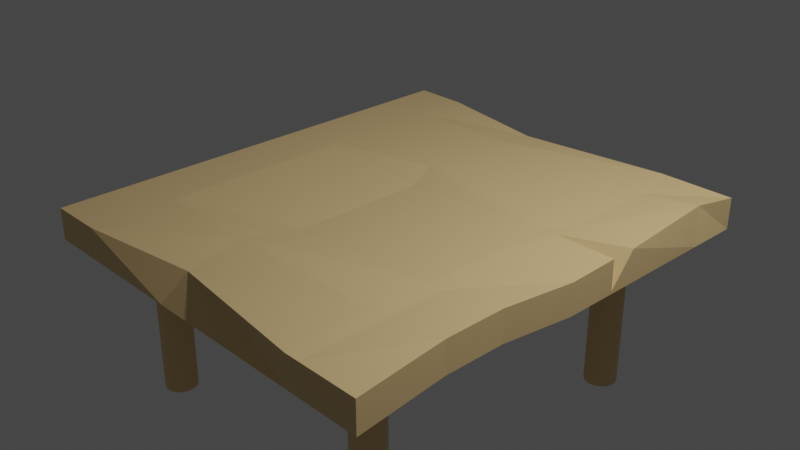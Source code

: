 # Source: ruintable.blend  (saved by Blender 2.81.16; exported with 4.5.12 LTS)
import bpy
from mathutils import Matrix  # noqa: F401  (used for matrix-valued properties, if any)

bpy.ops.wm.read_factory_settings(use_empty=True)
scene = bpy.context.scene
scene.name = 'Scene'

# ---- collections
col_collection = bpy.data.collections.new('Collection'); scene.collection.children.link(col_collection)

# ---- materials (node trees are filled in below, after node groups)
mat_material = bpy.data.materials.new('Material')
mat_material.alpha_threshold = 0.0
mat_material.use_transparent_shadow = False
mat_material.line_color = (0.0, 0.0, 0.0, 1.0)

# ---- material node trees
mat_material.use_nodes = True; mat_material.node_tree.nodes.clear()
_N = mat_material.node_tree.nodes; _L = mat_material.node_tree.links
n0 = _N.new('ShaderNodeOutputMaterial'); n0.name = 'Material Output'; n0.location = (300, 300)
n1 = _N.new('ShaderNodeBsdfPrincipled'); n1.name = 'Principled BSDF'; n1.location = (10, 300)
n1.distribution = 'GGX'
n1.subsurface_method = 'BURLEY'
n1.inputs[0].default_value = (0.8, 0.5688, 0.2678, 1.0)
n1.inputs[2].default_value = 0.4
n1.inputs[3].default_value = 1.45
n1.inputs[27].default_value = (0.0, 0.0, 0.0, 1.0)
n1.inputs[28].default_value = 1.0
_L.new(n1.outputs[0], n0.inputs[0])
n0.is_active_output = True

# ---- world
world_world = bpy.data.worlds.new('World'); scene.world = world_world
world_world.use_nodes = True; world_world.node_tree.nodes.clear()
_N = world_world.node_tree.nodes; _L = world_world.node_tree.links
n0 = _N.new('ShaderNodeOutputWorld'); n0.name = 'World Output'; n0.location = (300, 300)
n1 = _N.new('ShaderNodeBackground'); n1.name = 'Background'; n1.location = (10, 300)
n1.inputs[0].default_value = (0.05088, 0.05088, 0.05088, 1.0)
_L.new(n1.outputs[0], n0.inputs[0])
n0.is_active_output = True
world_world.color = (0.05088, 0.05088, 0.05088)
world_world.use_sun_shadow = False
world_world.sun_shadow_jitter_overblur = 0.0

# ---- cameras
cam_camera = bpy.data.cameras.new('Camera')
cam_camera.clip_end = 100.0
cam_camera.ortho_scale = 7.314

# ---- lights
light_light = bpy.data.lights.new('Light', 'POINT')
light_light.transmission_factor = 0.0
light_light.energy = 1000.0
light_light.shadow_soft_size = 0.1
light_light.shadow_maximum_resolution = 0.006
light_light.use_absolute_resolution = True

# ---- meshes
me_cube = bpy.data.meshes.new('Cube')
me_cube.from_pydata([(1.0, 1.0, 1.0), (1.0, 1.0, -1.0), (1.0, -1.0, 1.0), (1.0, -1.0, -1.0), (-1.0, 1.0, 1.0), (-1.0, 1.0, -1.0), (-1.0, -1.0, 1.0), (-1.0, -1.0, -1.0), (-1.0, 0.0, -1.0), (1.0, 0.0, 1.0), (-1.0, 0.0, 1.0), (1.0, 0.0, -1.0), (-1.0, -0.6331, -1.0), (0.9796, -0.6092, 1.384), (-1.0, -0.6331, 1.0), (0.9796, -0.6092, -0.6158), (-1.0, -0.3645, 1.0), (0.9796, -0.3406, -0.6158), (-1.0, -0.3645, -1.0), (0.9796, -0.3406, 1.384), (-1.0, 0.7711, 1.0), (1.0, 0.7711, -1.0), (-1.0, 0.7711, -1.0), (0.9703, 0.8042, 1.293), (-1.0, 0.3452, -1.0), (1.0, 0.3452, 1.103), (-1.0, 0.3452, 1.0), (1.0, 0.3452, -1.0), (-1.0, 0.2285, -1.0), (1.0, 0.2285, 1.103), (-1.0, 0.2285, 1.0), (1.0, 0.2285, -1.0), (0.6948, 1.0, -1.0), (0.6948, -1.0, 1.0), (0.6948, -1.0, -1.0), (0.6948, 1.0, 1.0), (0.6948, 0.0, -1.0), (0.6948, 0.0, 1.0), (0.6948, -0.6331, -1.0), (0.6948, -0.6331, 1.0), (0.6948, -0.3645, 1.0), (0.6948, -0.3645, -1.0), (0.6948, 0.7711, 1.0), (0.6948, 0.7711, -1.0), (0.6948, 0.3452, 1.0), (0.6948, 0.3452, -1.0), (0.6948, 0.2285, 1.103), (0.6948, 0.2285, -1.0), (0.6207, 1.0, -1.0), (0.6207, -1.0, 1.0), (0.6207, 0.0, -1.0), (0.6207, -0.6331, -1.0), (0.6207, -0.3645, -1.0), (0.6207, 0.7711, -1.0), (0.6207, 0.3452, -1.0), (0.6207, 0.2285, -1.0), (0.6207, -1.0, -1.0), (0.6207, 1.0, 1.0), (0.6207, 0.0, 1.0), (0.6207, -0.6331, 1.0), (0.6207, -0.3645, 1.0), (0.6207, 0.7711, 1.0), (0.6207, 0.3452, 1.0), (0.6243, 0.2193, 1.043), (-0.1813, 0.9395, -0.6733), (-0.1599, -0.901, 0.6518), (-0.2042, 0.0, -1.0), (-0.2042, -0.6331, -1.0), (-0.2042, -0.3645, -1.0), (-0.2042, 0.7711, -1.0), (-0.2042, 0.3452, -1.0), (-0.2042, 0.2285, -1.0), (-0.2042, -1.0, -1.0), (-0.162, 0.9412, 0.7699), (-0.1529, -0.01384, 0.5215), (-0.2042, -0.6331, 1.0), (-0.1529, -0.3784, 0.5215), (-0.2042, 0.7711, 1.0), (-0.2042, 0.3452, 1.0), (-0.1529, 0.2146, 0.5215), (-0.7293, 1.0, -1.0), (-0.7293, -1.0, 1.0), (-0.7293, 0.0, -1.0), (-0.7293, -0.6331, -1.0), (-0.7293, -0.3645, -1.0), (-0.7293, 0.7711, -1.0), (-0.7293, 0.3452, -1.0), (-0.7293, 0.2285, -1.0), (-0.7293, -1.0, -1.0), (-0.7293, 1.0, 1.0), (-0.7293, 0.0, 1.0), (-0.7293, -0.6331, 1.0), (-0.7293, -0.3645, 1.0), (-0.7293, 0.7711, 1.0), (-0.7293, 0.3452, 1.0), (-0.7293, 0.2285, 1.0), (1.0, 0.2285, -0.8669), (1.0, 0.2258, -0.8967)], [], [(91, 14, 6, 81), (88, 81, 6, 7), (22, 20, 4, 5), (38, 15, 3, 34), (15, 13, 2, 3), (32, 35, 0, 1), (31, 96, 97), (47, 31, 97, 11, 36), (18, 16, 10, 8), (95, 30, 10, 90), (7, 6, 14, 12), (17, 19, 13, 15), (41, 17, 15, 38), (92, 16, 14, 91), (90, 10, 16, 92), (36, 11, 17, 41), (11, 9, 19, 17), (12, 14, 16, 18), (89, 4, 20, 93), (32, 1, 21, 43), (1, 0, 23, 21), (24, 26, 20, 22), (28, 30, 26, 24), (93, 20, 26, 94), (43, 21, 27, 45), (21, 23, 25, 27), (8, 10, 30, 28), (94, 26, 30, 95), (45, 27, 31, 47), (27, 25, 96, 31), (54, 45, 47, 55), (25, 44, 46), (53, 43, 45, 54), (23, 42, 44, 25), (48, 32, 43, 53), (0, 35, 42, 23), (50, 36, 41, 52), (9, 37, 40, 19), (19, 40, 39, 13), (52, 41, 38, 51), (29, 46, 37, 9), (55, 47, 36, 50), (48, 57, 35, 32), (51, 38, 34, 56), (3, 2, 33, 34), (13, 39, 33, 2), (67, 51, 56, 72), (64, 73, 57, 48), (71, 55, 50, 66), (68, 52, 51, 67), (66, 50, 52, 68), (64, 48, 53, 69), (69, 53, 54, 70), (70, 54, 55, 71), (44, 62, 63, 46), (42, 61, 62, 44), (35, 57, 61, 42), (37, 58, 60, 40), (40, 60, 59, 39), (46, 63, 58, 37), (34, 33, 49, 56), (39, 59, 49, 33), (86, 70, 71, 87), (85, 69, 70, 86), (80, 64, 69, 85), (82, 66, 68, 84), (84, 68, 67, 83), (87, 71, 66, 82), (80, 89, 73, 64), (83, 67, 72, 88), (62, 78, 79, 63), (61, 77, 78, 62), (57, 73, 77, 61), (58, 74, 76, 60), (60, 76, 75, 59), (63, 79, 74, 58), (56, 49, 65, 72), (59, 75, 65, 49), (12, 83, 88, 7), (5, 4, 89, 80), (28, 87, 82, 8), (18, 84, 83, 12), (8, 82, 84, 18), (5, 80, 85, 22), (22, 85, 86, 24), (24, 86, 87, 28), (78, 94, 95, 79), (77, 93, 94, 78), (73, 89, 93, 77), (74, 90, 92, 76), (76, 92, 91, 75), (79, 95, 90, 74), (72, 65, 81, 88), (75, 91, 81, 65), (96, 25, 46, 47, 31), (29, 9, 11, 97), (46, 29, 31, 47)])
_uv = me_cube.uv_layers.new(name='UVMap')
_uv.uv.foreach_set('vector', [0.8412, 0.7041, 0.875, 0.7041, 0.875, 0.75, 0.8412, 0.75, 0.375, 0.9662, 0.625, 0.9662, 0.625, 1.0, 0.375, 1.0, 0.375, 0.2214, 0.625, 0.2214, 0.625, 0.25, 0.375, 0.25, 0.3369, 0.7041, 0.375, 0.7041, 0.375, 0.75, 0.3369, 0.75, 0.375, 0.7041, 0.625, 0.7041, 0.625, 0.75, 0.375, 0.75, 0.375, 0.4619, 0.625, 0.4619, 0.625, 0.5, 0.375, 0.5, 0.375, 0.5964, 0.3787, 0.5964, 0.375, 0.5968, 0.3369, 0.5964, 0.375, 0.5964, 0.375, 0.5968, 0.375, 0.625, 0.3369, 0.625, 0.375, 0.07944, 0.625, 0.07944, 0.625, 0.125, 0.375, 0.125, 0.8412, 0.5964, 0.875, 0.5964, 0.875, 0.625, 0.8412, 0.625, 0.375, 0.0, 0.625, 0.0, 0.625, 0.04587, 0.375, 0.04587, 0.375, 0.6706, 0.625, 0.6706, 0.625, 0.7041, 0.375, 0.7041, 0.3369, 0.6706, 0.375, 0.6706, 0.375, 0.7041, 0.3369, 0.7041, 0.8412, 0.6706, 0.875, 0.6706, 0.875, 0.7041, 0.8412, 0.7041, 0.8412, 0.625, 0.875, 0.625, 0.875, 0.6706, 0.8412, 0.6706, 0.3369, 0.625, 0.375, 0.625, 0.375, 0.6706, 0.3369, 0.6706, 0.375, 0.625, 0.625, 0.625, 0.625, 0.6706, 0.375, 0.6706, 0.375, 0.04587, 0.625, 0.04587, 0.625, 0.07944, 0.375, 0.07944, 0.8412, 0.5, 0.875, 0.5, 0.875, 0.5286, 0.8412, 0.5286, 0.3369, 0.5, 0.375, 0.5, 0.375, 0.5286, 0.3369, 0.5286, 0.375, 0.5, 0.625, 0.5, 0.625, 0.5286, 0.375, 0.5286, 0.375, 0.1682, 0.625, 0.1682, 0.625, 0.2214, 0.375, 0.2214, 0.375, 0.1536, 0.625, 0.1536, 0.625, 0.1682, 0.375, 0.1682, 0.8412, 0.5286, 0.875, 0.5286, 0.875, 0.5818, 0.8412, 0.5818, 0.3369, 0.5286, 0.375, 0.5286, 0.375, 0.5818, 0.3369, 0.5818, 0.375, 0.5286, 0.625, 0.5286, 0.625, 0.5818, 0.375, 0.5818, 0.375, 0.125, 0.625, 0.125, 0.625, 0.1536, 0.375, 0.1536, 0.8412, 0.5818, 0.875, 0.5818, 0.875, 0.5964, 0.8412, 0.5964, 0.3369, 0.5818, 0.375, 0.5818, 0.375, 0.5964, 0.3369, 0.5964, 0.375, 0.5818, 0.625, 0.5818, 0.3787, 0.5964, 0.375, 0.5964, 0.3276, 0.5818, 0.3369, 0.5818, 0.3369, 0.5964, 0.3276, 0.5964, 0.625, 0.5818, 0.6631, 0.5818, 0.6631, 0.5964, 0.3276, 0.5286, 0.3369, 0.5286, 0.3369, 0.5818, 0.3276, 0.5818, 0.625, 0.5286, 0.6631, 0.5286, 0.6631, 0.5818, 0.625, 0.5818, 0.3276, 0.5, 0.3369, 0.5, 0.3369, 0.5286, 0.3276, 0.5286, 0.625, 0.5, 0.6631, 0.5, 0.6631, 0.5286, 0.625, 0.5286, 0.3276, 0.625, 0.3369, 0.625, 0.3369, 0.6706, 0.3276, 0.6706, 0.625, 0.625, 0.6631, 0.625, 0.6631, 0.6706, 0.625, 0.6706, 0.625, 0.6706, 0.6631, 0.6706, 0.6631, 0.7041, 0.625, 0.7041, 0.3276, 0.6706, 0.3369, 0.6706, 0.3369, 0.7041, 0.3276, 0.7041, 0.625, 0.5964, 0.6631, 0.5964, 0.6631, 0.625, 0.625, 0.625, 0.3276, 0.5964, 0.3369, 0.5964, 0.3369, 0.625, 0.3276, 0.625, 0.375, 0.4526, 0.625, 0.4526, 0.625, 0.4619, 0.375, 0.4619, 0.3276, 0.7041, 0.3369, 0.7041, 0.3369, 0.75, 0.3276, 0.75, 0.375, 0.75, 0.625, 0.75, 0.625, 0.7881, 0.375, 0.7881, 0.625, 0.7041, 0.6631, 0.7041, 0.6631, 0.75, 0.625, 0.75, 0.2245, 0.7041, 0.3276, 0.7041, 0.3276, 0.75, 0.2245, 0.75, 0.375, 0.3495, 0.625, 0.3495, 0.625, 0.4526, 0.375, 0.4526, 0.2245, 0.5964, 0.3276, 0.5964, 0.3276, 0.625, 0.2245, 0.625, 0.2245, 0.6706, 0.3276, 0.6706, 0.3276, 0.7041, 0.2245, 0.7041, 0.2245, 0.625, 0.3276, 0.625, 0.3276, 0.6706, 0.2245, 0.6706, 0.2245, 0.5, 0.3276, 0.5, 0.3276, 0.5286, 0.2245, 0.5286, 0.2245, 0.5286, 0.3276, 0.5286, 0.3276, 0.5818, 0.2245, 0.5818, 0.2245, 0.5818, 0.3276, 0.5818, 0.3276, 0.5964, 0.2245, 0.5964, 0.6631, 0.5818, 0.6724, 0.5818, 0.6724, 0.5964, 0.6631, 0.5964, 0.6631, 0.5286, 0.6724, 0.5286, 0.6724, 0.5818, 0.6631, 0.5818, 0.6631, 0.5, 0.6724, 0.5, 0.6724, 0.5286, 0.6631, 0.5286, 0.6631, 0.625, 0.6724, 0.625, 0.6724, 0.6706, 0.6631, 0.6706, 0.6631, 0.6706, 0.6724, 0.6706, 0.6724, 0.7041, 0.6631, 0.7041, 0.6631, 0.5964, 0.6724, 0.5964, 0.6724, 0.625, 0.6631, 0.625, 0.375, 0.7881, 0.625, 0.7881, 0.625, 0.7974, 0.375, 0.7974, 0.6631, 0.7041, 0.6724, 0.7041, 0.6724, 0.75, 0.6631, 0.75, 0.1588, 0.5818, 0.2245, 0.5818, 0.2245, 0.5964, 0.1588, 0.5964, 0.1588, 0.5286, 0.2245, 0.5286, 0.2245, 0.5818, 0.1588, 0.5818, 0.1588, 0.5, 0.2245, 0.5, 0.2245, 0.5286, 0.1588, 0.5286, 0.1588, 0.625, 0.2245, 0.625, 0.2245, 0.6706, 0.1588, 0.6706, 0.1588, 0.6706, 0.2245, 0.6706, 0.2245, 0.7041, 0.1588, 0.7041, 0.1588, 0.5964, 0.2245, 0.5964, 0.2245, 0.625, 0.1588, 0.625, 0.375, 0.2838, 0.625, 0.2838, 0.625, 0.3495, 0.375, 0.3495, 0.1588, 0.7041, 0.2245, 0.7041, 0.2245, 0.75, 0.1588, 0.75, 0.6724, 0.5818, 0.7755, 0.5818, 0.7755, 0.5964, 0.6724, 0.5964, 0.6724, 0.5286, 0.7755, 0.5286, 0.7755, 0.5818, 0.6724, 0.5818, 0.6724, 0.5, 0.7755, 0.5, 0.7755, 0.5286, 0.6724, 0.5286, 0.6724, 0.625, 0.7755, 0.625, 0.7755, 0.6706, 0.6724, 0.6706, 0.6724, 0.6706, 0.7755, 0.6706, 0.7755, 0.7041, 0.6724, 0.7041, 0.6724, 0.5964, 0.7755, 0.5964, 0.7755, 0.625, 0.6724, 0.625, 0.375, 0.7974, 0.625, 0.7974, 0.625, 0.9005, 0.375, 0.9005, 0.6724, 0.7041, 0.7755, 0.7041, 0.7755, 0.75, 0.6724, 0.75, 0.125, 0.7041, 0.1588, 0.7041, 0.1588, 0.75, 0.125, 0.75, 0.375, 0.25, 0.625, 0.25, 0.625, 0.2838, 0.375, 0.2838, 0.125, 0.5964, 0.1588, 0.5964, 0.1588, 0.625, 0.125, 0.625, 0.125, 0.6706, 0.1588, 0.6706, 0.1588, 0.7041, 0.125, 0.7041, 0.125, 0.625, 0.1588, 0.625, 0.1588, 0.6706, 0.125, 0.6706, 0.125, 0.5, 0.1588, 0.5, 0.1588, 0.5286, 0.125, 0.5286, 0.125, 0.5286, 0.1588, 0.5286, 0.1588, 0.5818, 0.125, 0.5818, 0.125, 0.5818, 0.1588, 0.5818, 0.1588, 0.5964, 0.125, 0.5964, 0.7755, 0.5818, 0.8412, 0.5818, 0.8412, 0.5964, 0.7755, 0.5964, 0.7755, 0.5286, 0.8412, 0.5286, 0.8412, 0.5818, 0.7755, 0.5818, 0.7755, 0.5, 0.8412, 0.5, 0.8412, 0.5286, 0.7755, 0.5286, 0.7755, 0.625, 0.8412, 0.625, 0.8412, 0.6706, 0.7755, 0.6706, 0.7755, 0.6706, 0.8412, 0.6706, 0.8412, 0.7041, 0.7755, 0.7041, 0.7755, 0.5964, 0.8412, 0.5964, 0.8412, 0.625, 0.7755, 0.625, 0.375, 0.9005, 0.625, 0.9005, 0.625, 0.9662, 0.375, 0.9662, 0.7755, 0.7041, 0.8412, 0.7041, 0.8412, 0.75, 0.7755, 0.75, 0.0, 0.0, 0.0, 0.0, 0.0, 0.0, 0.0, 0.0, 0.0, 0.0, 0.625, 0.5964, 0.625, 0.625, 0.375, 0.625, 0.375, 0.5968, 0.6631, 0.5964, 0.625, 0.5964, 0.375, 0.5964, 0.3369, 0.5964])
me_cube.materials.append(mat_material)
me_cube.use_remesh_preserve_volume = False
me_cube.use_remesh_preserve_attributes = False
me_cube.use_mirror_vertex_groups = False
me_cube.update()
me_cylinder_001 = bpy.data.meshes.new('Cylinder.001')
me_cylinder_001.from_pydata([(0.0, 0.18, -1.0), (0.0, 0.18, 1.0), (0.03512, 0.1765, -1.0), (0.03512, 0.1765, 1.0), (0.06888, 0.1663, -1.0), (0.06888, 0.1663, 1.0), (0.1, 0.1497, -1.0), (0.1, 0.1497, 1.0), (0.1299, 0.1327, -0.9272), (0.1273, 0.1273, 1.0), (0.1523, 0.1054, -0.9272), (0.1497, 0.1, 1.0), (0.1689, 0.07433, -0.9272), (0.1663, 0.06888, 1.0), (0.1791, 0.04056, -0.9272), (0.1765, 0.03512, 1.0), (0.1826, 0.005443, -0.9272), (0.18, 1.359e-08, 1.0), (0.1791, -0.02967, -0.9272), (0.1765, -0.03512, 1.0), (0.1689, -0.06344, -0.9272), (0.1663, -0.06888, 1.0), (0.1523, -0.09456, -0.9272), (0.1497, -0.1, 1.0), (0.1299, -0.1218, -0.9272), (0.1273, -0.1273, 1.0), (0.1026, -0.1442, -0.9272), (0.1, -0.1497, 1.0), (0.07149, -0.1609, -0.9272), (0.06888, -0.1663, 1.0), (0.03772, -0.1711, -0.9272), (0.03512, -0.1765, 1.0), (-5.865e-08, -0.18, -1.0), (-5.865e-08, -0.18, 1.0), (-0.03512, -0.1765, -1.0), (-0.03512, -0.1765, 1.0), (-0.06888, -0.1663, -1.0), (-0.06888, -0.1663, 1.0), (-0.1, -0.1497, -1.0), (-0.1, -0.1497, 1.0), (-0.1273, -0.1273, -1.0), (-0.1273, -0.1273, 1.0), (-0.1497, -0.1, -1.0), (-0.1497, -0.1, 1.0), (-0.1663, -0.06888, -1.0), (-0.1663, -0.06888, 1.0), (-0.1765, -0.03512, -1.0), (-0.1765, -0.03512, 1.0), (-0.18, 1.738e-07, -1.0), (-0.18, 1.738e-07, 1.0), (-0.1765, 0.03512, -1.0), (-0.1765, 0.03512, 1.0), (-0.1663, 0.06888, -1.0), (-0.1663, 0.06888, 1.0), (-0.1497, 0.1, -1.0), (-0.1497, 0.1, 1.0), (-0.1273, 0.1273, -1.0), (-0.1273, 0.1273, 1.0), (-0.1, 0.1497, -1.0), (-0.1, 0.1497, 1.0), (-0.06888, 0.1663, -1.0), (-0.06888, 0.1663, 1.0), (-0.03512, 0.1765, -1.0), (-0.03512, 0.1765, 1.0), (0.0, 0.18, -0.3825), (0.03512, 0.1765, -0.3825), (0.06888, 0.1663, -0.3825), (0.1, 0.1497, -0.3825), (0.1273, 0.1273, -0.3825), (0.1497, 0.1, -0.3825), (0.1663, 0.06888, -0.3825), (0.1765, 0.03512, -0.3825), (0.18, 1.359e-08, -0.3825), (0.1765, -0.03512, -0.3825), (0.1663, -0.06888, -0.3825), (0.1497, -0.1, -0.3825), (0.1273, -0.1273, -0.3825), (0.1, -0.1497, -0.3825), (0.06888, -0.1663, -0.3825), (0.03512, -0.1765, -0.3825), (-5.865e-08, -0.18, -0.3825), (-0.03512, -0.1765, -0.3825), (-0.06888, -0.1663, -0.3825), (-0.1, -0.1497, -0.3825), (-0.1273, -0.1273, -0.3825), (-0.1497, -0.1, -0.3825), (-0.1663, -0.06888, -0.3825), (-0.1765, -0.03512, -0.3825), (-0.18, 1.738e-07, -0.3825), (-0.1765, 0.03512, -0.3825), (-0.1663, 0.06888, -0.3825), (-0.1497, 0.1, -0.3825), (-0.1273, 0.1273, -0.3825), (-0.1, 0.1497, -0.3825), (-0.06888, 0.1663, -0.3825), (-0.03512, 0.1765, -0.3825), (0.0, 0.18, 0.4477), (0.03512, 0.1765, 0.4477), (0.06888, 0.1663, 0.4477), (0.1, 0.1497, 0.4477), (0.1273, 0.1273, 0.4477), (0.1497, 0.1, 0.4477), (0.1663, 0.06888, 0.4477), (0.1765, 0.03512, 0.4477), (0.18, 1.359e-08, 0.4477), (0.1765, -0.03512, 0.4477), (0.1663, -0.06888, 0.4477), (0.1489, -0.09595, 0.4948), (0.1273, -0.1273, 0.4477), (0.1, -0.1497, 0.4477), (0.06888, -0.1663, 0.4477), (0.03512, -0.1765, 0.4477), (-5.865e-08, -0.18, 0.4477), (-0.03512, -0.1765, 0.4477), (-0.06888, -0.1663, 0.4477), (-0.1, -0.1497, 0.4477), (-0.1273, -0.1273, 0.4477), (-0.1497, -0.1, 0.4477), (-0.1663, -0.06888, 0.4477), (-0.1765, -0.03512, 0.4477), (-0.18, 1.738e-07, 0.4477), (-0.1765, 0.03512, 0.4477), (-0.1663, 0.06888, 0.4477), (-0.1497, 0.1, 0.4477), (-0.1273, 0.1273, 0.4477), (-0.1, 0.1497, 0.4477), (-0.06888, 0.1663, 0.4477), (-0.03512, 0.1765, 0.4477), (0.052, 0.1714, -1.0), (0.052, 0.1714, 1.0), (0.052, 0.1714, -0.3825), (0.052, 0.1714, 0.4477)], [], [(96, 1, 3, 97), (131, 129, 5, 98), (98, 5, 7, 99), (99, 7, 9, 100), (100, 9, 11, 101), (101, 11, 13, 102), (102, 13, 15, 103), (103, 15, 17, 104), (104, 17, 19, 105), (105, 19, 21, 106), (106, 21, 23, 107), (107, 23, 25, 108), (108, 25, 27, 109), (109, 27, 29, 110), (110, 29, 31, 111), (111, 31, 33, 112), (112, 33, 35, 113), (113, 35, 37, 114), (114, 37, 39, 115), (115, 39, 41, 116), (116, 41, 43, 117), (117, 43, 45, 118), (118, 45, 47, 119), (119, 47, 49, 120), (120, 49, 51, 121), (121, 51, 53, 122), (122, 53, 55, 123), (123, 55, 57, 124), (124, 57, 59, 125), (125, 59, 61, 126), (3, 1, 63, 61, 59, 57, 55, 53, 51, 49, 47, 45, 43, 41, 39, 37, 35, 33, 31, 29, 27, 25, 23, 21, 19, 17, 15, 13, 11, 9, 7, 5, 129), (126, 61, 63, 127), (127, 63, 1, 96), (0, 2, 128, 4, 6, 8, 10, 12, 14, 16, 18, 20, 22, 24, 26, 28, 30, 32, 34, 36, 38, 40, 42, 44, 46, 48, 50, 52, 54, 56, 58, 60, 62), (62, 95, 64, 0), (60, 94, 95, 62), (58, 93, 94, 60), (56, 92, 93, 58), (54, 91, 92, 56), (52, 90, 91, 54), (50, 89, 90, 52), (48, 88, 89, 50), (46, 87, 88, 48), (44, 86, 87, 46), (42, 85, 86, 44), (40, 84, 85, 42), (38, 83, 84, 40), (36, 82, 83, 38), (34, 81, 82, 36), (32, 80, 81, 34), (30, 79, 80, 32), (28, 78, 79, 30), (26, 77, 78, 28), (24, 76, 77, 26), (22, 75, 76, 24), (20, 74, 75, 22), (18, 73, 74, 20), (16, 72, 73, 18), (14, 71, 72, 16), (12, 70, 71, 14), (10, 69, 70, 12), (8, 68, 69, 10), (6, 67, 68, 8), (4, 66, 67, 6), (128, 130, 66, 4), (0, 64, 65, 2), (95, 127, 96, 64), (94, 126, 127, 95), (93, 125, 126, 94), (92, 124, 125, 93), (91, 123, 124, 92), (90, 122, 123, 91), (89, 121, 122, 90), (88, 120, 121, 89), (87, 119, 120, 88), (86, 118, 119, 87), (85, 117, 118, 86), (84, 116, 117, 85), (83, 115, 116, 84), (82, 114, 115, 83), (81, 113, 114, 82), (80, 112, 113, 81), (79, 111, 112, 80), (78, 110, 111, 79), (77, 109, 110, 78), (76, 108, 109, 77), (75, 107, 108, 76), (74, 106, 107, 75), (73, 105, 106, 74), (72, 104, 105, 73), (71, 103, 104, 72), (70, 102, 103, 71), (69, 101, 102, 70), (68, 100, 101, 69), (67, 99, 100, 68), (66, 98, 99, 67), (130, 131, 98, 66), (64, 96, 97, 65), (65, 97, 131, 130), (2, 65, 130, 128), (97, 3, 129, 131)])
_uv = me_cylinder_001.uv_layers.new(name='UVMap')
_uv.uv.foreach_set('vector', [1.0, 0.8619, 1.0, 1.0, 0.9688, 1.0, 0.9688, 0.8619, 0.9531, 0.8619, 0.9531, 1.0, 0.9375, 1.0, 0.9375, 0.8619, 0.9375, 0.8619, 0.9375, 1.0, 0.9062, 1.0, 0.9062, 0.8619, 0.9062, 0.8619, 0.9062, 1.0, 0.875, 1.0, 0.875, 0.8619, 0.875, 0.8619, 0.875, 1.0, 0.8438, 1.0, 0.8438, 0.8619, 0.8438, 0.8619, 0.8438, 1.0, 0.8125, 1.0, 0.8125, 0.8619, 0.8125, 0.8619, 0.8125, 1.0, 0.7812, 1.0, 0.7812, 0.8619, 0.7812, 0.8619, 0.7812, 1.0, 0.75, 1.0, 0.75, 0.8619, 0.75, 0.8619, 0.75, 1.0, 0.7188, 1.0, 0.7188, 0.8619, 0.7188, 0.8619, 0.7188, 1.0, 0.6875, 1.0, 0.6875, 0.8619, 0.6875, 0.8619, 0.6875, 1.0, 0.6562, 1.0, 0.6562, 0.8619, 0.6562, 0.8619, 0.6562, 1.0, 0.625, 1.0, 0.625, 0.8619, 0.625, 0.8619, 0.625, 1.0, 0.5938, 1.0, 0.5938, 0.8619, 0.5938, 0.8619, 0.5938, 1.0, 0.5625, 1.0, 0.5625, 0.8619, 0.5625, 0.8619, 0.5625, 1.0, 0.5312, 1.0, 0.5312, 0.8619, 0.5312, 0.8619, 0.5312, 1.0, 0.5, 1.0, 0.5, 0.8619, 0.5, 0.8619, 0.5, 1.0, 0.4688, 1.0, 0.4688, 0.8619, 0.4688, 0.8619, 0.4688, 1.0, 0.4375, 1.0, 0.4375, 0.8619, 0.4375, 0.8619, 0.4375, 1.0, 0.4062, 1.0, 0.4062, 0.8619, 0.4062, 0.8619, 0.4062, 1.0, 0.375, 1.0, 0.375, 0.8619, 0.375, 0.8619, 0.375, 1.0, 0.3438, 1.0, 0.3438, 0.8619, 0.3438, 0.8619, 0.3438, 1.0, 0.3125, 1.0, 0.3125, 0.8619, 0.3125, 0.8619, 0.3125, 1.0, 0.2812, 1.0, 0.2812, 0.8619, 0.2812, 0.8619, 0.2812, 1.0, 0.25, 1.0, 0.25, 0.8619, 0.25, 0.8619, 0.25, 1.0, 0.2188, 1.0, 0.2188, 0.8619, 0.2188, 0.8619, 0.2188, 1.0, 0.1875, 1.0, 0.1875, 0.8619, 0.1875, 0.8619, 0.1875, 1.0, 0.1562, 1.0, 0.1562, 0.8619, 0.1562, 0.8619, 0.1562, 1.0, 0.125, 1.0, 0.125, 0.8619, 0.125, 0.8619, 0.125, 1.0, 0.09375, 1.0, 0.09375, 0.8619, 0.09375, 0.8619, 0.09375, 1.0, 0.0625, 1.0, 0.0625, 0.8619, 0.2968, 0.4854, 0.25, 0.49, 0.2032, 0.4854, 0.1582, 0.4717, 0.1167, 0.4496, 0.08029, 0.4197, 0.05045, 0.3833, 0.02827, 0.3418, 0.01461, 0.2968, 0.01, 0.25, 0.01461, 0.2032, 0.02827, 0.1582, 0.05045, 0.1167, 0.08029, 0.08029, 0.1167, 0.05045, 0.1582, 0.02827, 0.2032, 0.01461, 0.25, 0.01, 0.2968, 0.01461, 0.3418, 0.02827, 0.3833, 0.05045, 0.4197, 0.08029, 0.4496, 0.1167, 0.4717, 0.1582, 0.4854, 0.2032, 0.49, 0.25, 0.4854, 0.2968, 0.4717, 0.3418, 0.4496, 0.3833, 0.4197, 0.4197, 0.3833, 0.4496, 0.3418, 0.4717, 0.3193, 0.4786, 0.0625, 0.8619, 0.0625, 1.0, 0.03125, 1.0, 0.03125, 0.8619, 0.03125, 0.8619, 0.03125, 1.0, 0.0, 1.0, 0.0, 0.8619, 0.75, 0.49, 0.7968, 0.4854, 0.8193, 0.4786, 0.8418, 0.4717, 0.8833, 0.4496, 0.9197, 0.4197, 0.9496, 0.3833, 0.9717, 0.3418, 0.9854, 0.2968, 0.99, 0.25, 0.9854, 0.2032, 0.9717, 0.1582, 0.9496, 0.1167, 0.9197, 0.08029, 0.8833, 0.05045, 0.8418, 0.02827, 0.7968, 0.01461, 0.75, 0.01, 0.7032, 0.01461, 0.6582, 0.02827, 0.6167, 0.05045, 0.5803, 0.08029, 0.5504, 0.1167, 0.5283, 0.1582, 0.5146, 0.2032, 0.51, 0.25, 0.5146, 0.2968, 0.5283, 0.3418, 0.5504, 0.3833, 0.5803, 0.4197, 0.6167, 0.4496, 0.6582, 0.4717, 0.7032, 0.4854, 0.03125, 0.5, 0.03125, 0.6544, 0.0, 0.6544, 0.0, 0.5, 0.0625, 0.5, 0.0625, 0.6544, 0.03125, 0.6544, 0.03125, 0.5, 0.09375, 0.5, 0.09375, 0.6544, 0.0625, 0.6544, 0.0625, 0.5, 0.125, 0.5, 0.125, 0.6544, 0.09375, 0.6544, 0.09375, 0.5, 0.1562, 0.5, 0.1562, 0.6544, 0.125, 0.6544, 0.125, 0.5, 0.1875, 0.5, 0.1875, 0.6544, 0.1562, 0.6544, 0.1562, 0.5, 0.2188, 0.5, 0.2188, 0.6544, 0.1875, 0.6544, 0.1875, 0.5, 0.25, 0.5, 0.25, 0.6544, 0.2188, 0.6544, 0.2188, 0.5, 0.2812, 0.5, 0.2812, 0.6544, 0.25, 0.6544, 0.25, 0.5, 0.3125, 0.5, 0.3125, 0.6544, 0.2812, 0.6544, 0.2812, 0.5, 0.3438, 0.5, 0.3438, 0.6544, 0.3125, 0.6544, 0.3125, 0.5, 0.375, 0.5, 0.375, 0.6544, 0.3438, 0.6544, 0.3438, 0.5, 0.4062, 0.5, 0.4062, 0.6544, 0.375, 0.6544, 0.375, 0.5, 0.4375, 0.5, 0.4375, 0.6544, 0.4062, 0.6544, 0.4062, 0.5, 0.4688, 0.5, 0.4688, 0.6544, 0.4375, 0.6544, 0.4375, 0.5, 0.5, 0.5, 0.5, 0.6544, 0.4688, 0.6544, 0.4688, 0.5, 0.5312, 0.5, 0.5312, 0.6544, 0.5, 0.6544, 0.5, 0.5, 0.5625, 0.5, 0.5625, 0.6544, 0.5312, 0.6544, 0.5312, 0.5, 0.5938, 0.5, 0.5938, 0.6544, 0.5625, 0.6544, 0.5625, 0.5, 0.625, 0.5, 0.625, 0.6544, 0.5938, 0.6544, 0.5938, 0.5, 0.6562, 0.5, 0.6562, 0.6544, 0.625, 0.6544, 0.625, 0.5, 0.6875, 0.5, 0.6875, 0.6544, 0.6562, 0.6544, 0.6562, 0.5, 0.7188, 0.5, 0.7188, 0.6544, 0.6875, 0.6544, 0.6875, 0.5, 0.75, 0.5, 0.75, 0.6544, 0.7188, 0.6544, 0.7188, 0.5, 0.7812, 0.5, 0.7812, 0.6544, 0.75, 0.6544, 0.75, 0.5, 0.8125, 0.5, 0.8125, 0.6544, 0.7812, 0.6544, 0.7812, 0.5, 0.8438, 0.5, 0.8438, 0.6544, 0.8125, 0.6544, 0.8125, 0.5, 0.875, 0.5, 0.875, 0.6544, 0.8438, 0.6544, 0.8438, 0.5, 0.9062, 0.5, 0.9062, 0.6544, 0.875, 0.6544, 0.875, 0.5, 0.9375, 0.5, 0.9375, 0.6544, 0.9062, 0.6544, 0.9062, 0.5, 0.9531, 0.5, 0.9531, 0.6544, 0.9375, 0.6544, 0.9375, 0.5, 1.0, 0.5, 1.0, 0.6544, 0.9687, 0.6544, 0.9688, 0.5, 0.03125, 0.6544, 0.03125, 0.8619, 0.0, 0.8619, 0.0, 0.6544, 0.0625, 0.6544, 0.0625, 0.8619, 0.03125, 0.8619, 0.03125, 0.6544, 0.09375, 0.6544, 0.09375, 0.8619, 0.0625, 0.8619, 0.0625, 0.6544, 0.125, 0.6544, 0.125, 0.8619, 0.09375, 0.8619, 0.09375, 0.6544, 0.1562, 0.6544, 0.1562, 0.8619, 0.125, 0.8619, 0.125, 0.6544, 0.1875, 0.6544, 0.1875, 0.8619, 0.1562, 0.8619, 0.1562, 0.6544, 0.2188, 0.6544, 0.2188, 0.8619, 0.1875, 0.8619, 0.1875, 0.6544, 0.25, 0.6544, 0.25, 0.8619, 0.2188, 0.8619, 0.2188, 0.6544, 0.2812, 0.6544, 0.2812, 0.8619, 0.25, 0.8619, 0.25, 0.6544, 0.3125, 0.6544, 0.3125, 0.8619, 0.2812, 0.8619, 0.2812, 0.6544, 0.3438, 0.6544, 0.3438, 0.8619, 0.3125, 0.8619, 0.3125, 0.6544, 0.375, 0.6544, 0.375, 0.8619, 0.3438, 0.8619, 0.3438, 0.6544, 0.4062, 0.6544, 0.4062, 0.8619, 0.375, 0.8619, 0.375, 0.6544, 0.4375, 0.6544, 0.4375, 0.8619, 0.4062, 0.8619, 0.4062, 0.6544, 0.4688, 0.6544, 0.4688, 0.8619, 0.4375, 0.8619, 0.4375, 0.6544, 0.5, 0.6544, 0.5, 0.8619, 0.4688, 0.8619, 0.4688, 0.6544, 0.5312, 0.6544, 0.5312, 0.8619, 0.5, 0.8619, 0.5, 0.6544, 0.5625, 0.6544, 0.5625, 0.8619, 0.5312, 0.8619, 0.5312, 0.6544, 0.5938, 0.6544, 0.5938, 0.8619, 0.5625, 0.8619, 0.5625, 0.6544, 0.625, 0.6544, 0.625, 0.8619, 0.5938, 0.8619, 0.5938, 0.6544, 0.6562, 0.6544, 0.6562, 0.8619, 0.625, 0.8619, 0.625, 0.6544, 0.6875, 0.6544, 0.6875, 0.8619, 0.6562, 0.8619, 0.6562, 0.6544, 0.7188, 0.6544, 0.7188, 0.8619, 0.6875, 0.8619, 0.6875, 0.6544, 0.75, 0.6544, 0.75, 0.8619, 0.7188, 0.8619, 0.7188, 0.6544, 0.7812, 0.6544, 0.7812, 0.8619, 0.75, 0.8619, 0.75, 0.6544, 0.8125, 0.6544, 0.8125, 0.8619, 0.7812, 0.8619, 0.7812, 0.6544, 0.8438, 0.6544, 0.8438, 0.8619, 0.8125, 0.8619, 0.8125, 0.6544, 0.875, 0.6544, 0.875, 0.8619, 0.8438, 0.8619, 0.8438, 0.6544, 0.9062, 0.6544, 0.9062, 0.8619, 0.875, 0.8619, 0.875, 0.6544, 0.9375, 0.6544, 0.9375, 0.8619, 0.9062, 0.8619, 0.9062, 0.6544, 0.9531, 0.6544, 0.9531, 0.8619, 0.9375, 0.8619, 0.9375, 0.6544, 1.0, 0.6544, 1.0, 0.8619, 0.9688, 0.8619, 0.9687, 0.6544, 0.9687, 0.6544, 0.9688, 0.8619, 0.9531, 0.8619, 0.9531, 0.6544, 0.9688, 0.5, 0.9687, 0.6544, 0.9531, 0.6544, 0.9531, 0.5, 0.9688, 0.8619, 0.9688, 1.0, 0.9531, 1.0, 0.9531, 0.8619])
me_cylinder_001.materials.append(mat_material)
me_cylinder_001.use_remesh_fix_poles = True
me_cylinder_001.use_remesh_preserve_attributes = False
me_cylinder_001.use_mirror_vertex_groups = False
me_cylinder_001.update()
me_cylinder_002 = bpy.data.meshes.new('Cylinder.002')
me_cylinder_002.from_pydata([(0.0, 0.18, -1.0), (0.0, 0.18, 1.0), (0.03512, 0.1765, -1.0), (0.03512, 0.1765, 1.0), (0.06888, 0.1663, -1.0), (0.06888, 0.1663, 1.0), (0.1, 0.1497, -1.0), (0.1, 0.1497, 1.0), (0.1273, 0.1273, -1.0), (0.1273, 0.1273, 1.0), (0.1497, 0.1, -1.0), (0.1497, 0.1, 1.0), (0.1663, 0.06888, -1.0), (0.1663, 0.06888, 1.0), (0.1765, 0.03512, -1.0), (0.1765, 0.03512, 1.0), (0.18, 1.359e-08, -1.0), (0.18, 1.359e-08, 1.0), (0.1765, -0.03512, -1.0), (0.1765, -0.03512, 1.0), (0.1663, -0.06888, -1.0), (0.1663, -0.06888, 1.0), (0.1497, -0.1, -1.0), (0.1497, -0.1, 1.0), (0.1273, -0.1273, -1.0), (0.1273, -0.1273, 1.0), (0.1, -0.1497, -1.0), (0.1, -0.1497, 1.0), (0.06888, -0.1663, -1.0), (0.06888, -0.1663, 1.0), (0.03512, -0.1765, -1.0), (0.03512, -0.1765, 1.0), (-5.865e-08, -0.18, -1.0), (-5.865e-08, -0.18, 1.0), (-0.03512, -0.1765, -1.0), (-0.03512, -0.1765, 1.0), (-0.06888, -0.1663, -1.0), (-0.06888, -0.1663, 1.0), (-0.1, -0.1497, -1.0), (-0.1, -0.1497, 1.0), (-0.1273, -0.1273, -1.0), (-0.1273, -0.1273, 1.0), (-0.1497, -0.1, -1.0), (-0.1497, -0.1, 1.0), (-0.1663, -0.06888, -1.0), (-0.1663, -0.06888, 1.0), (-0.1765, -0.03512, -1.0), (-0.1765, -0.03512, 1.0), (-0.18, 1.738e-07, -1.0), (-0.18, 1.738e-07, 1.0), (-0.1765, 0.03512, -1.0), (-0.1765, 0.03512, 1.0), (-0.1663, 0.06888, -1.0), (-0.1663, 0.06888, 1.0), (-0.1497, 0.1, -1.0), (-0.1497, 0.1, 1.0), (-0.1273, 0.1273, -1.0), (-0.1273, 0.1273, 1.0), (-0.1, 0.1497, -1.0), (-0.1, 0.1497, 1.0), (-0.06888, 0.1663, -1.0), (-0.06888, 0.1663, 1.0), (-0.03512, 0.1765, -1.0), (-0.03512, 0.1765, 1.0)], [], [(0, 1, 3, 2), (2, 3, 5, 4), (4, 5, 7, 6), (6, 7, 9, 8), (8, 9, 11, 10), (10, 11, 13, 12), (12, 13, 15, 14), (14, 15, 17, 16), (16, 17, 19, 18), (18, 19, 21, 20), (20, 21, 23, 22), (22, 23, 25, 24), (24, 25, 27, 26), (26, 27, 29, 28), (28, 29, 31, 30), (30, 31, 33, 32), (32, 33, 35, 34), (34, 35, 37, 36), (36, 37, 39, 38), (38, 39, 41, 40), (40, 41, 43, 42), (42, 43, 45, 44), (44, 45, 47, 46), (46, 47, 49, 48), (48, 49, 51, 50), (50, 51, 53, 52), (52, 53, 55, 54), (54, 55, 57, 56), (56, 57, 59, 58), (58, 59, 61, 60), (3, 1, 63, 61, 59, 57, 55, 53, 51, 49, 47, 45, 43, 41, 39, 37, 35, 33, 31, 29, 27, 25, 23, 21, 19, 17, 15, 13, 11, 9, 7, 5), (60, 61, 63, 62), (62, 63, 1, 0), (0, 2, 4, 6, 8, 10, 12, 14, 16, 18, 20, 22, 24, 26, 28, 30, 32, 34, 36, 38, 40, 42, 44, 46, 48, 50, 52, 54, 56, 58, 60, 62)])
_uv = me_cylinder_002.uv_layers.new(name='UVMap')
_uv.uv.foreach_set('vector', [1.0, 0.5, 1.0, 1.0, 0.9688, 1.0, 0.9688, 0.5, 0.9688, 0.5, 0.9688, 1.0, 0.9375, 1.0, 0.9375, 0.5, 0.9375, 0.5, 0.9375, 1.0, 0.9062, 1.0, 0.9062, 0.5, 0.9062, 0.5, 0.9062, 1.0, 0.875, 1.0, 0.875, 0.5, 0.875, 0.5, 0.875, 1.0, 0.8438, 1.0, 0.8438, 0.5, 0.8438, 0.5, 0.8438, 1.0, 0.8125, 1.0, 0.8125, 0.5, 0.8125, 0.5, 0.8125, 1.0, 0.7812, 1.0, 0.7812, 0.5, 0.7812, 0.5, 0.7812, 1.0, 0.75, 1.0, 0.75, 0.5, 0.75, 0.5, 0.75, 1.0, 0.7188, 1.0, 0.7188, 0.5, 0.7188, 0.5, 0.7188, 1.0, 0.6875, 1.0, 0.6875, 0.5, 0.6875, 0.5, 0.6875, 1.0, 0.6562, 1.0, 0.6562, 0.5, 0.6562, 0.5, 0.6562, 1.0, 0.625, 1.0, 0.625, 0.5, 0.625, 0.5, 0.625, 1.0, 0.5938, 1.0, 0.5938, 0.5, 0.5938, 0.5, 0.5938, 1.0, 0.5625, 1.0, 0.5625, 0.5, 0.5625, 0.5, 0.5625, 1.0, 0.5312, 1.0, 0.5312, 0.5, 0.5312, 0.5, 0.5312, 1.0, 0.5, 1.0, 0.5, 0.5, 0.5, 0.5, 0.5, 1.0, 0.4688, 1.0, 0.4688, 0.5, 0.4688, 0.5, 0.4688, 1.0, 0.4375, 1.0, 0.4375, 0.5, 0.4375, 0.5, 0.4375, 1.0, 0.4062, 1.0, 0.4062, 0.5, 0.4062, 0.5, 0.4062, 1.0, 0.375, 1.0, 0.375, 0.5, 0.375, 0.5, 0.375, 1.0, 0.3438, 1.0, 0.3438, 0.5, 0.3438, 0.5, 0.3438, 1.0, 0.3125, 1.0, 0.3125, 0.5, 0.3125, 0.5, 0.3125, 1.0, 0.2812, 1.0, 0.2812, 0.5, 0.2812, 0.5, 0.2812, 1.0, 0.25, 1.0, 0.25, 0.5, 0.25, 0.5, 0.25, 1.0, 0.2188, 1.0, 0.2188, 0.5, 0.2188, 0.5, 0.2188, 1.0, 0.1875, 1.0, 0.1875, 0.5, 0.1875, 0.5, 0.1875, 1.0, 0.1562, 1.0, 0.1562, 0.5, 0.1562, 0.5, 0.1562, 1.0, 0.125, 1.0, 0.125, 0.5, 0.125, 0.5, 0.125, 1.0, 0.09375, 1.0, 0.09375, 0.5, 0.09375, 0.5, 0.09375, 1.0, 0.0625, 1.0, 0.0625, 0.5, 0.2968, 0.4854, 0.25, 0.49, 0.2032, 0.4854, 0.1582, 0.4717, 0.1167, 0.4496, 0.08029, 0.4197, 0.05045, 0.3833, 0.02827, 0.3418, 0.01461, 0.2968, 0.01, 0.25, 0.01461, 0.2032, 0.02827, 0.1582, 0.05045, 0.1167, 0.08029, 0.08029, 0.1167, 0.05045, 0.1582, 0.02827, 0.2032, 0.01461, 0.25, 0.01, 0.2968, 0.01461, 0.3418, 0.02827, 0.3833, 0.05045, 0.4197, 0.08029, 0.4496, 0.1167, 0.4717, 0.1582, 0.4854, 0.2032, 0.49, 0.25, 0.4854, 0.2968, 0.4717, 0.3418, 0.4496, 0.3833, 0.4197, 0.4197, 0.3833, 0.4496, 0.3418, 0.4717, 0.0625, 0.5, 0.0625, 1.0, 0.03125, 1.0, 0.03125, 0.5, 0.03125, 0.5, 0.03125, 1.0, 0.0, 1.0, 0.0, 0.5, 0.75, 0.49, 0.7968, 0.4854, 0.8418, 0.4717, 0.8833, 0.4496, 0.9197, 0.4197, 0.9496, 0.3833, 0.9717, 0.3418, 0.9854, 0.2968, 0.99, 0.25, 0.9854, 0.2032, 0.9717, 0.1582, 0.9496, 0.1167, 0.9197, 0.08029, 0.8833, 0.05045, 0.8418, 0.02827, 0.7968, 0.01461, 0.75, 0.01, 0.7032, 0.01461, 0.6582, 0.02827, 0.6167, 0.05045, 0.5803, 0.08029, 0.5504, 0.1167, 0.5283, 0.1582, 0.5146, 0.2032, 0.51, 0.25, 0.5146, 0.2968, 0.5283, 0.3418, 0.5504, 0.3833, 0.5803, 0.4197, 0.6167, 0.4496, 0.6582, 0.4717, 0.7032, 0.4854])
me_cylinder_002.materials.append(mat_material)
me_cylinder_002.use_remesh_fix_poles = True
me_cylinder_002.use_remesh_preserve_attributes = False
me_cylinder_002.use_mirror_vertex_groups = False
me_cylinder_002.update()
me_cylinder_003 = bpy.data.meshes.new('Cylinder.003')
me_cylinder_003.from_pydata([(0.0, 0.18, -1.0), (0.0, 0.18, 1.0), (0.03512, 0.1765, -1.0), (0.03512, 0.1765, 1.0), (0.06888, 0.1663, -1.0), (0.06888, 0.1663, 1.0), (0.1, 0.1497, -1.0), (0.1, 0.1497, 1.0), (0.1273, 0.1273, -1.0), (0.1273, 0.1273, 1.0), (0.1497, 0.1, -1.0), (0.1497, 0.1, 1.0), (0.1663, 0.06888, -1.0), (0.1663, 0.06888, 1.0), (0.1765, 0.03512, -1.0), (0.1765, 0.03512, 1.0), (0.18, 1.359e-08, -1.0), (0.18, 1.359e-08, 1.0), (0.1765, -0.03512, -1.0), (0.1765, -0.03512, 1.0), (0.1663, -0.06888, -1.0), (0.1663, -0.06888, 1.0), (0.1497, -0.1, -1.0), (0.1497, -0.1, 1.0), (0.1273, -0.1273, -1.0), (0.1273, -0.1273, 1.0), (0.1, -0.1497, -1.0), (0.1, -0.1497, 1.0), (0.06888, -0.1663, -1.0), (0.06888, -0.1663, 1.0), (0.03512, -0.1765, -1.0), (0.03512, -0.1765, 1.0), (-5.865e-08, -0.18, -1.0), (-5.865e-08, -0.18, 1.0), (-0.03512, -0.1765, -1.0), (-0.03512, -0.1765, 1.0), (-0.06888, -0.1663, -1.0), (-0.06888, -0.1663, 1.0), (-0.1, -0.1497, -1.0), (-0.1, -0.1497, 1.0), (-0.1273, -0.1273, -1.0), (-0.1273, -0.1273, 1.0), (-0.1497, -0.1, -1.0), (-0.1497, -0.1, 1.0), (-0.1663, -0.06888, -1.0), (-0.1663, -0.06888, 1.0), (-0.1765, -0.03512, -1.0), (-0.1765, -0.03512, 1.0), (-0.18, 1.738e-07, -1.0), (-0.18, 1.738e-07, 1.0), (-0.1765, 0.03512, -1.0), (-0.1765, 0.03512, 1.0), (-0.1663, 0.06888, -1.0), (-0.1663, 0.06888, 1.0), (-0.1497, 0.1, -1.0), (-0.1497, 0.1, 1.0), (-0.1273, 0.1273, -1.0), (-0.1273, 0.1273, 1.0), (-0.1, 0.1497, -1.0), (-0.1, 0.1497, 1.0), (-0.06888, 0.1663, -1.0), (-0.06888, 0.1663, 1.0), (-0.03512, 0.1765, -1.0), (-0.03512, 0.1765, 1.0)], [], [(0, 1, 3, 2), (2, 3, 5, 4), (4, 5, 7, 6), (6, 7, 9, 8), (8, 9, 11, 10), (10, 11, 13, 12), (12, 13, 15, 14), (14, 15, 17, 16), (16, 17, 19, 18), (18, 19, 21, 20), (20, 21, 23, 22), (22, 23, 25, 24), (24, 25, 27, 26), (26, 27, 29, 28), (28, 29, 31, 30), (30, 31, 33, 32), (32, 33, 35, 34), (34, 35, 37, 36), (36, 37, 39, 38), (38, 39, 41, 40), (40, 41, 43, 42), (42, 43, 45, 44), (44, 45, 47, 46), (46, 47, 49, 48), (48, 49, 51, 50), (50, 51, 53, 52), (52, 53, 55, 54), (54, 55, 57, 56), (56, 57, 59, 58), (58, 59, 61, 60), (3, 1, 63, 61, 59, 57, 55, 53, 51, 49, 47, 45, 43, 41, 39, 37, 35, 33, 31, 29, 27, 25, 23, 21, 19, 17, 15, 13, 11, 9, 7, 5), (60, 61, 63, 62), (62, 63, 1, 0), (0, 2, 4, 6, 8, 10, 12, 14, 16, 18, 20, 22, 24, 26, 28, 30, 32, 34, 36, 38, 40, 42, 44, 46, 48, 50, 52, 54, 56, 58, 60, 62)])
_uv = me_cylinder_003.uv_layers.new(name='UVMap')
_uv.uv.foreach_set('vector', [1.0, 0.5, 1.0, 1.0, 0.9688, 1.0, 0.9688, 0.5, 0.9688, 0.5, 0.9688, 1.0, 0.9375, 1.0, 0.9375, 0.5, 0.9375, 0.5, 0.9375, 1.0, 0.9062, 1.0, 0.9062, 0.5, 0.9062, 0.5, 0.9062, 1.0, 0.875, 1.0, 0.875, 0.5, 0.875, 0.5, 0.875, 1.0, 0.8438, 1.0, 0.8438, 0.5, 0.8438, 0.5, 0.8438, 1.0, 0.8125, 1.0, 0.8125, 0.5, 0.8125, 0.5, 0.8125, 1.0, 0.7812, 1.0, 0.7812, 0.5, 0.7812, 0.5, 0.7812, 1.0, 0.75, 1.0, 0.75, 0.5, 0.75, 0.5, 0.75, 1.0, 0.7188, 1.0, 0.7188, 0.5, 0.7188, 0.5, 0.7188, 1.0, 0.6875, 1.0, 0.6875, 0.5, 0.6875, 0.5, 0.6875, 1.0, 0.6562, 1.0, 0.6562, 0.5, 0.6562, 0.5, 0.6562, 1.0, 0.625, 1.0, 0.625, 0.5, 0.625, 0.5, 0.625, 1.0, 0.5938, 1.0, 0.5938, 0.5, 0.5938, 0.5, 0.5938, 1.0, 0.5625, 1.0, 0.5625, 0.5, 0.5625, 0.5, 0.5625, 1.0, 0.5312, 1.0, 0.5312, 0.5, 0.5312, 0.5, 0.5312, 1.0, 0.5, 1.0, 0.5, 0.5, 0.5, 0.5, 0.5, 1.0, 0.4688, 1.0, 0.4688, 0.5, 0.4688, 0.5, 0.4688, 1.0, 0.4375, 1.0, 0.4375, 0.5, 0.4375, 0.5, 0.4375, 1.0, 0.4062, 1.0, 0.4062, 0.5, 0.4062, 0.5, 0.4062, 1.0, 0.375, 1.0, 0.375, 0.5, 0.375, 0.5, 0.375, 1.0, 0.3438, 1.0, 0.3438, 0.5, 0.3438, 0.5, 0.3438, 1.0, 0.3125, 1.0, 0.3125, 0.5, 0.3125, 0.5, 0.3125, 1.0, 0.2812, 1.0, 0.2812, 0.5, 0.2812, 0.5, 0.2812, 1.0, 0.25, 1.0, 0.25, 0.5, 0.25, 0.5, 0.25, 1.0, 0.2188, 1.0, 0.2188, 0.5, 0.2188, 0.5, 0.2188, 1.0, 0.1875, 1.0, 0.1875, 0.5, 0.1875, 0.5, 0.1875, 1.0, 0.1562, 1.0, 0.1562, 0.5, 0.1562, 0.5, 0.1562, 1.0, 0.125, 1.0, 0.125, 0.5, 0.125, 0.5, 0.125, 1.0, 0.09375, 1.0, 0.09375, 0.5, 0.09375, 0.5, 0.09375, 1.0, 0.0625, 1.0, 0.0625, 0.5, 0.2968, 0.4854, 0.25, 0.49, 0.2032, 0.4854, 0.1582, 0.4717, 0.1167, 0.4496, 0.08029, 0.4197, 0.05045, 0.3833, 0.02827, 0.3418, 0.01461, 0.2968, 0.01, 0.25, 0.01461, 0.2032, 0.02827, 0.1582, 0.05045, 0.1167, 0.08029, 0.08029, 0.1167, 0.05045, 0.1582, 0.02827, 0.2032, 0.01461, 0.25, 0.01, 0.2968, 0.01461, 0.3418, 0.02827, 0.3833, 0.05045, 0.4197, 0.08029, 0.4496, 0.1167, 0.4717, 0.1582, 0.4854, 0.2032, 0.49, 0.25, 0.4854, 0.2968, 0.4717, 0.3418, 0.4496, 0.3833, 0.4197, 0.4197, 0.3833, 0.4496, 0.3418, 0.4717, 0.0625, 0.5, 0.0625, 1.0, 0.03125, 1.0, 0.03125, 0.5, 0.03125, 0.5, 0.03125, 1.0, 0.0, 1.0, 0.0, 0.5, 0.75, 0.49, 0.7968, 0.4854, 0.8418, 0.4717, 0.8833, 0.4496, 0.9197, 0.4197, 0.9496, 0.3833, 0.9717, 0.3418, 0.9854, 0.2968, 0.99, 0.25, 0.9854, 0.2032, 0.9717, 0.1582, 0.9496, 0.1167, 0.9197, 0.08029, 0.8833, 0.05045, 0.8418, 0.02827, 0.7968, 0.01461, 0.75, 0.01, 0.7032, 0.01461, 0.6582, 0.02827, 0.6167, 0.05045, 0.5803, 0.08029, 0.5504, 0.1167, 0.5283, 0.1582, 0.5146, 0.2032, 0.51, 0.25, 0.5146, 0.2968, 0.5283, 0.3418, 0.5504, 0.3833, 0.5803, 0.4197, 0.6167, 0.4496, 0.6582, 0.4717, 0.7032, 0.4854])
me_cylinder_003.materials.append(mat_material)
me_cylinder_003.use_remesh_fix_poles = True
me_cylinder_003.use_remesh_preserve_attributes = False
me_cylinder_003.use_mirror_vertex_groups = False
me_cylinder_003.update()
me_cylinder_004 = bpy.data.meshes.new('Cylinder.004')
me_cylinder_004.from_pydata([(0.0, 0.18, -1.0), (0.0, 0.18, 1.0), (0.03512, 0.1765, -1.0), (0.03512, 0.1765, 1.0), (0.06888, 0.1663, -1.0), (0.06888, 0.1663, 1.0), (0.1, 0.1497, -1.0), (0.1, 0.1497, 1.0), (0.1273, 0.1273, -1.0), (0.1273, 0.1273, 1.0), (0.1497, 0.1, -1.0), (0.1497, 0.1, 1.0), (0.1663, 0.06888, -1.0), (0.1663, 0.06888, 1.0), (0.1765, 0.03512, -1.0), (0.1765, 0.03512, 1.0), (0.18, 1.359e-08, -1.0), (0.18, 1.359e-08, 1.0), (0.1765, -0.03512, -1.0), (0.1765, -0.03512, 1.0), (0.1663, -0.06888, -1.0), (0.1663, -0.06888, 1.0), (0.1497, -0.1, -1.0), (0.1497, -0.1, 1.0), (0.1273, -0.1273, -1.0), (0.1273, -0.1273, 1.0), (0.1, -0.1497, -1.0), (0.1, -0.1497, 1.0), (0.06888, -0.1663, -1.0), (0.06888, -0.1663, 1.0), (0.03512, -0.1765, -1.0), (0.03512, -0.1765, 1.0), (-5.865e-08, -0.18, -1.0), (-5.865e-08, -0.18, 1.0), (-0.03512, -0.1765, -1.0), (-0.03512, -0.1765, 1.0), (-0.06888, -0.1663, -1.0), (-0.06888, -0.1663, 1.0), (-0.1, -0.1497, -1.0), (-0.1, -0.1497, 1.0), (-0.1273, -0.1273, -1.0), (-0.1273, -0.1273, 1.0), (-0.1497, -0.1, -1.0), (-0.1497, -0.1, 1.0), (-0.1663, -0.06888, -1.0), (-0.1663, -0.06888, 1.0), (-0.1765, -0.03512, -1.0), (-0.1765, -0.03512, 1.0), (-0.18, 1.738e-07, -1.0), (-0.18, 1.738e-07, 1.0), (-0.1765, 0.03512, -1.0), (-0.1765, 0.03512, 1.0), (-0.1663, 0.06888, -1.0), (-0.1663, 0.06888, 1.0), (-0.1497, 0.1, -1.0), (-0.1497, 0.1, 1.0), (-0.1273, 0.1273, -1.0), (-0.1273, 0.1273, 1.0), (-0.1, 0.1497, -1.0), (-0.1, 0.1497, 1.0), (-0.06888, 0.1663, -1.0), (-0.06888, 0.1663, 1.0), (-0.03512, 0.1765, -1.0), (-0.03512, 0.1765, 1.0)], [], [(0, 1, 3, 2), (2, 3, 5, 4), (4, 5, 7, 6), (6, 7, 9, 8), (8, 9, 11, 10), (10, 11, 13, 12), (12, 13, 15, 14), (14, 15, 17, 16), (16, 17, 19, 18), (18, 19, 21, 20), (20, 21, 23, 22), (22, 23, 25, 24), (24, 25, 27, 26), (26, 27, 29, 28), (28, 29, 31, 30), (30, 31, 33, 32), (32, 33, 35, 34), (34, 35, 37, 36), (36, 37, 39, 38), (38, 39, 41, 40), (40, 41, 43, 42), (42, 43, 45, 44), (44, 45, 47, 46), (46, 47, 49, 48), (48, 49, 51, 50), (50, 51, 53, 52), (52, 53, 55, 54), (54, 55, 57, 56), (56, 57, 59, 58), (58, 59, 61, 60), (3, 1, 63, 61, 59, 57, 55, 53, 51, 49, 47, 45, 43, 41, 39, 37, 35, 33, 31, 29, 27, 25, 23, 21, 19, 17, 15, 13, 11, 9, 7, 5), (60, 61, 63, 62), (62, 63, 1, 0), (0, 2, 4, 6, 8, 10, 12, 14, 16, 18, 20, 22, 24, 26, 28, 30, 32, 34, 36, 38, 40, 42, 44, 46, 48, 50, 52, 54, 56, 58, 60, 62)])
_uv = me_cylinder_004.uv_layers.new(name='UVMap')
_uv.uv.foreach_set('vector', [1.0, 0.5, 1.0, 1.0, 0.9688, 1.0, 0.9688, 0.5, 0.9688, 0.5, 0.9688, 1.0, 0.9375, 1.0, 0.9375, 0.5, 0.9375, 0.5, 0.9375, 1.0, 0.9062, 1.0, 0.9062, 0.5, 0.9062, 0.5, 0.9062, 1.0, 0.875, 1.0, 0.875, 0.5, 0.875, 0.5, 0.875, 1.0, 0.8438, 1.0, 0.8438, 0.5, 0.8438, 0.5, 0.8438, 1.0, 0.8125, 1.0, 0.8125, 0.5, 0.8125, 0.5, 0.8125, 1.0, 0.7812, 1.0, 0.7812, 0.5, 0.7812, 0.5, 0.7812, 1.0, 0.75, 1.0, 0.75, 0.5, 0.75, 0.5, 0.75, 1.0, 0.7188, 1.0, 0.7188, 0.5, 0.7188, 0.5, 0.7188, 1.0, 0.6875, 1.0, 0.6875, 0.5, 0.6875, 0.5, 0.6875, 1.0, 0.6562, 1.0, 0.6562, 0.5, 0.6562, 0.5, 0.6562, 1.0, 0.625, 1.0, 0.625, 0.5, 0.625, 0.5, 0.625, 1.0, 0.5938, 1.0, 0.5938, 0.5, 0.5938, 0.5, 0.5938, 1.0, 0.5625, 1.0, 0.5625, 0.5, 0.5625, 0.5, 0.5625, 1.0, 0.5312, 1.0, 0.5312, 0.5, 0.5312, 0.5, 0.5312, 1.0, 0.5, 1.0, 0.5, 0.5, 0.5, 0.5, 0.5, 1.0, 0.4688, 1.0, 0.4688, 0.5, 0.4688, 0.5, 0.4688, 1.0, 0.4375, 1.0, 0.4375, 0.5, 0.4375, 0.5, 0.4375, 1.0, 0.4062, 1.0, 0.4062, 0.5, 0.4062, 0.5, 0.4062, 1.0, 0.375, 1.0, 0.375, 0.5, 0.375, 0.5, 0.375, 1.0, 0.3438, 1.0, 0.3438, 0.5, 0.3438, 0.5, 0.3438, 1.0, 0.3125, 1.0, 0.3125, 0.5, 0.3125, 0.5, 0.3125, 1.0, 0.2812, 1.0, 0.2812, 0.5, 0.2812, 0.5, 0.2812, 1.0, 0.25, 1.0, 0.25, 0.5, 0.25, 0.5, 0.25, 1.0, 0.2188, 1.0, 0.2188, 0.5, 0.2188, 0.5, 0.2188, 1.0, 0.1875, 1.0, 0.1875, 0.5, 0.1875, 0.5, 0.1875, 1.0, 0.1562, 1.0, 0.1562, 0.5, 0.1562, 0.5, 0.1562, 1.0, 0.125, 1.0, 0.125, 0.5, 0.125, 0.5, 0.125, 1.0, 0.09375, 1.0, 0.09375, 0.5, 0.09375, 0.5, 0.09375, 1.0, 0.0625, 1.0, 0.0625, 0.5, 0.2968, 0.4854, 0.25, 0.49, 0.2032, 0.4854, 0.1582, 0.4717, 0.1167, 0.4496, 0.08029, 0.4197, 0.05045, 0.3833, 0.02827, 0.3418, 0.01461, 0.2968, 0.01, 0.25, 0.01461, 0.2032, 0.02827, 0.1582, 0.05045, 0.1167, 0.08029, 0.08029, 0.1167, 0.05045, 0.1582, 0.02827, 0.2032, 0.01461, 0.25, 0.01, 0.2968, 0.01461, 0.3418, 0.02827, 0.3833, 0.05045, 0.4197, 0.08029, 0.4496, 0.1167, 0.4717, 0.1582, 0.4854, 0.2032, 0.49, 0.25, 0.4854, 0.2968, 0.4717, 0.3418, 0.4496, 0.3833, 0.4197, 0.4197, 0.3833, 0.4496, 0.3418, 0.4717, 0.0625, 0.5, 0.0625, 1.0, 0.03125, 1.0, 0.03125, 0.5, 0.03125, 0.5, 0.03125, 1.0, 0.0, 1.0, 0.0, 0.5, 0.75, 0.49, 0.7968, 0.4854, 0.8418, 0.4717, 0.8833, 0.4496, 0.9197, 0.4197, 0.9496, 0.3833, 0.9717, 0.3418, 0.9854, 0.2968, 0.99, 0.25, 0.9854, 0.2032, 0.9717, 0.1582, 0.9496, 0.1167, 0.9197, 0.08029, 0.8833, 0.05045, 0.8418, 0.02827, 0.7968, 0.01461, 0.75, 0.01, 0.7032, 0.01461, 0.6582, 0.02827, 0.6167, 0.05045, 0.5803, 0.08029, 0.5504, 0.1167, 0.5283, 0.1582, 0.5146, 0.2032, 0.51, 0.25, 0.5146, 0.2968, 0.5283, 0.3418, 0.5504, 0.3833, 0.5803, 0.4197, 0.6167, 0.4496, 0.6582, 0.4717, 0.7032, 0.4854])
me_cylinder_004.materials.append(mat_material)
me_cylinder_004.use_remesh_fix_poles = True
me_cylinder_004.use_remesh_preserve_attributes = False
me_cylinder_004.use_mirror_vertex_groups = False
me_cylinder_004.update()

# ---- objects
ob_cube = bpy.data.objects.new('Cube', me_cube)
ob_light = bpy.data.objects.new('Light', light_light)
ob_camera = bpy.data.objects.new('Camera', cam_camera)
ob_cylinder = bpy.data.objects.new('Cylinder', me_cylinder_001)
ob_cylinder_001 = bpy.data.objects.new('Cylinder.001', me_cylinder_002)
ob_cylinder_002 = bpy.data.objects.new('Cylinder.002', me_cylinder_003)
ob_cylinder_003 = bpy.data.objects.new('Cylinder.003', me_cylinder_004)

# ---- transforms, parenting, visibility, modifiers, constraints
ob_cube.location = (0.0, 0.0, 0.0)
ob_cube.scale = (2.229, 2.537, 0.1762)
ob_cube.lock_rotations_4d = False
ob_cube.empty_display_type = 'ARROWS'
ob_cube.lineart.crease_threshold = 0.0
ob_light.location = (4.076, 1.005, 5.904)
ob_light.rotation_euler = (0.6503, 0.05522, 1.866)
ob_light.lock_rotations_4d = False
ob_light.empty_display_type = 'ARROWS'
ob_light.color = (0.0, 0.0, 0.0, 0.0)
ob_light.lineart.crease_threshold = 0.0
ob_camera.location = (7.359, -6.926, 4.958)
ob_camera.rotation_euler = (1.109, 0.0, 0.8149)
ob_camera.lock_rotations_4d = False
ob_camera.empty_display_type = 'ARROWS'
ob_camera.color = (0.0, 0.0, 0.0, 0.0)
ob_camera.display_type = 'WIRE'
ob_camera.lineart.crease_threshold = 0.0
ob_cylinder.location = (1.43, -1.721, -1.006)
ob_cylinder.lineart.crease_threshold = 0.0
ob_cylinder_001.location = (1.43, 1.692, -1.006)
ob_cylinder_001.lineart.crease_threshold = 0.0
ob_cylinder_002.location = (-1.58, 1.692, -1.006)
ob_cylinder_002.lineart.crease_threshold = 0.0
ob_cylinder_003.location = (-1.638, -1.721, -1.006)
ob_cylinder_003.lineart.crease_threshold = 0.0

# ---- collection membership
col_collection.objects.link(ob_cube)
col_collection.objects.link(ob_light)
col_collection.objects.link(ob_camera)
col_collection.objects.link(ob_cylinder)
col_collection.objects.link(ob_cylinder_001)
col_collection.objects.link(ob_cylinder_002)
col_collection.objects.link(ob_cylinder_003)

# ---- scene / render settings (as saved in the file)
scene.camera = ob_camera
scene.frame_start = 1; scene.frame_end = 250; scene.frame_set(1)
scene.render.engine = 'BLENDER_EEVEE_NEXT'
scene.cycles.use_denoising = False
scene.cycles.samples = 128
scene.cycles.sampling_pattern = 'TABULATED_SOBOL'
scene.cycles.use_adaptive_sampling = False
scene.cycles.use_light_tree = False
scene.view_settings.view_transform = 'Filmic'
bpy.context.view_layer.update()
